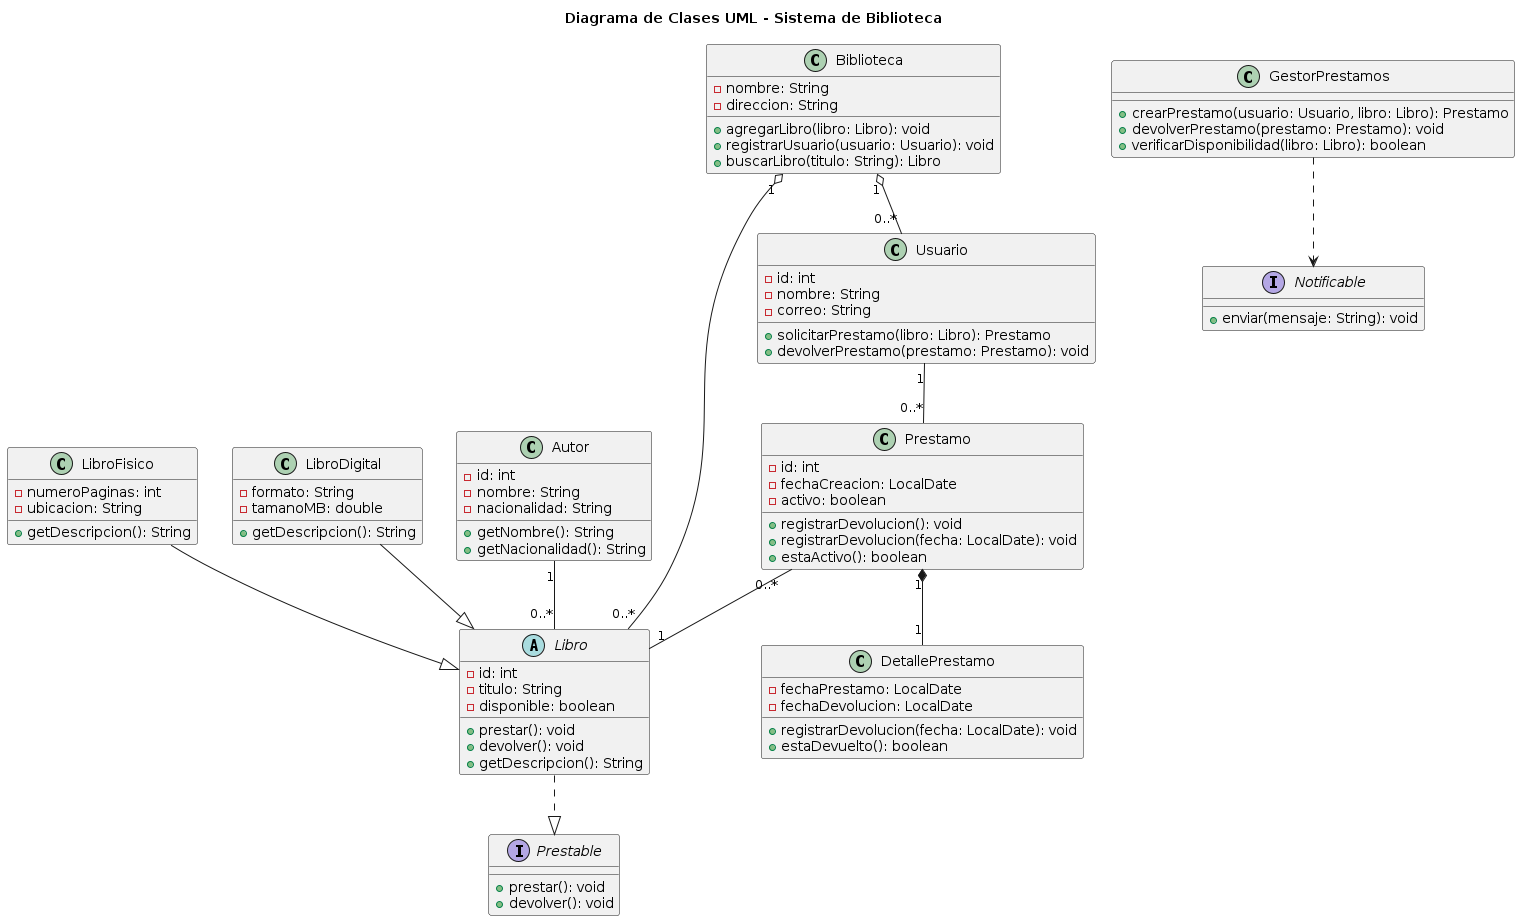

The diagram above was rendered by PlantUML. Its source (embedded in the PNG):
@startuml
title Diagrama de Clases UML - Sistema de Biblioteca

abstract class Libro {
    - id: int
    - titulo: String
    - disponible: boolean

    + prestar(): void
    + devolver(): void
    + getDescripcion(): String
}

class LibroFisico {
    - numeroPaginas: int
    - ubicacion: String

    + getDescripcion(): String
}

class LibroDigital {
    - formato: String
    - tamanoMB: double

    + getDescripcion(): String
}

class Autor {
    - id: int
    - nombre: String
    - nacionalidad: String

    + getNombre(): String
    + getNacionalidad(): String
}

class Usuario {
    - id: int
    - nombre: String
    - correo: String

    + solicitarPrestamo(libro: Libro): Prestamo
    + devolverPrestamo(prestamo: Prestamo): void
}

class Prestamo {
    - id: int
    - fechaCreacion: LocalDate
    - activo: boolean

    + registrarDevolucion(): void
    + registrarDevolucion(fecha: LocalDate): void
    + estaActivo(): boolean
}

class DetallePrestamo {
    - fechaPrestamo: LocalDate
    - fechaDevolucion: LocalDate

    + registrarDevolucion(fecha: LocalDate): void
    + estaDevuelto(): boolean
}

class Biblioteca {
    - nombre: String
    - direccion: String

    + agregarLibro(libro: Libro): void
    + registrarUsuario(usuario: Usuario): void
    + buscarLibro(titulo: String): Libro
}

class GestorPrestamos {

    + crearPrestamo(usuario: Usuario, libro: Libro): Prestamo
    + devolverPrestamo(prestamo: Prestamo): void
    + verificarDisponibilidad(libro: Libro): boolean
}

interface Prestable {
    + prestar(): void
    + devolver(): void
}

interface Notificable {
    + enviar(mensaje: String): void
}

' HERENCIA
LibroFisico --|> Libro
LibroDigital --|> Libro

' REALIZACION DE INTERFAZ
Libro ..|> Prestable

' ASOCIACIONES
Autor "1" -- "0..*" Libro
Usuario "1" -- "0..*" Prestamo
Prestamo "0..*" -- "1" Libro

' AGREGACIONES
Biblioteca "1" o-- "0..*" Libro
Biblioteca "1" o-- "0..*" Usuario

' COMPOSICION
Prestamo "1" *-- "1" DetallePrestamo

' DEPENDENCIA
GestorPrestamos ..> Notificable
@enduml